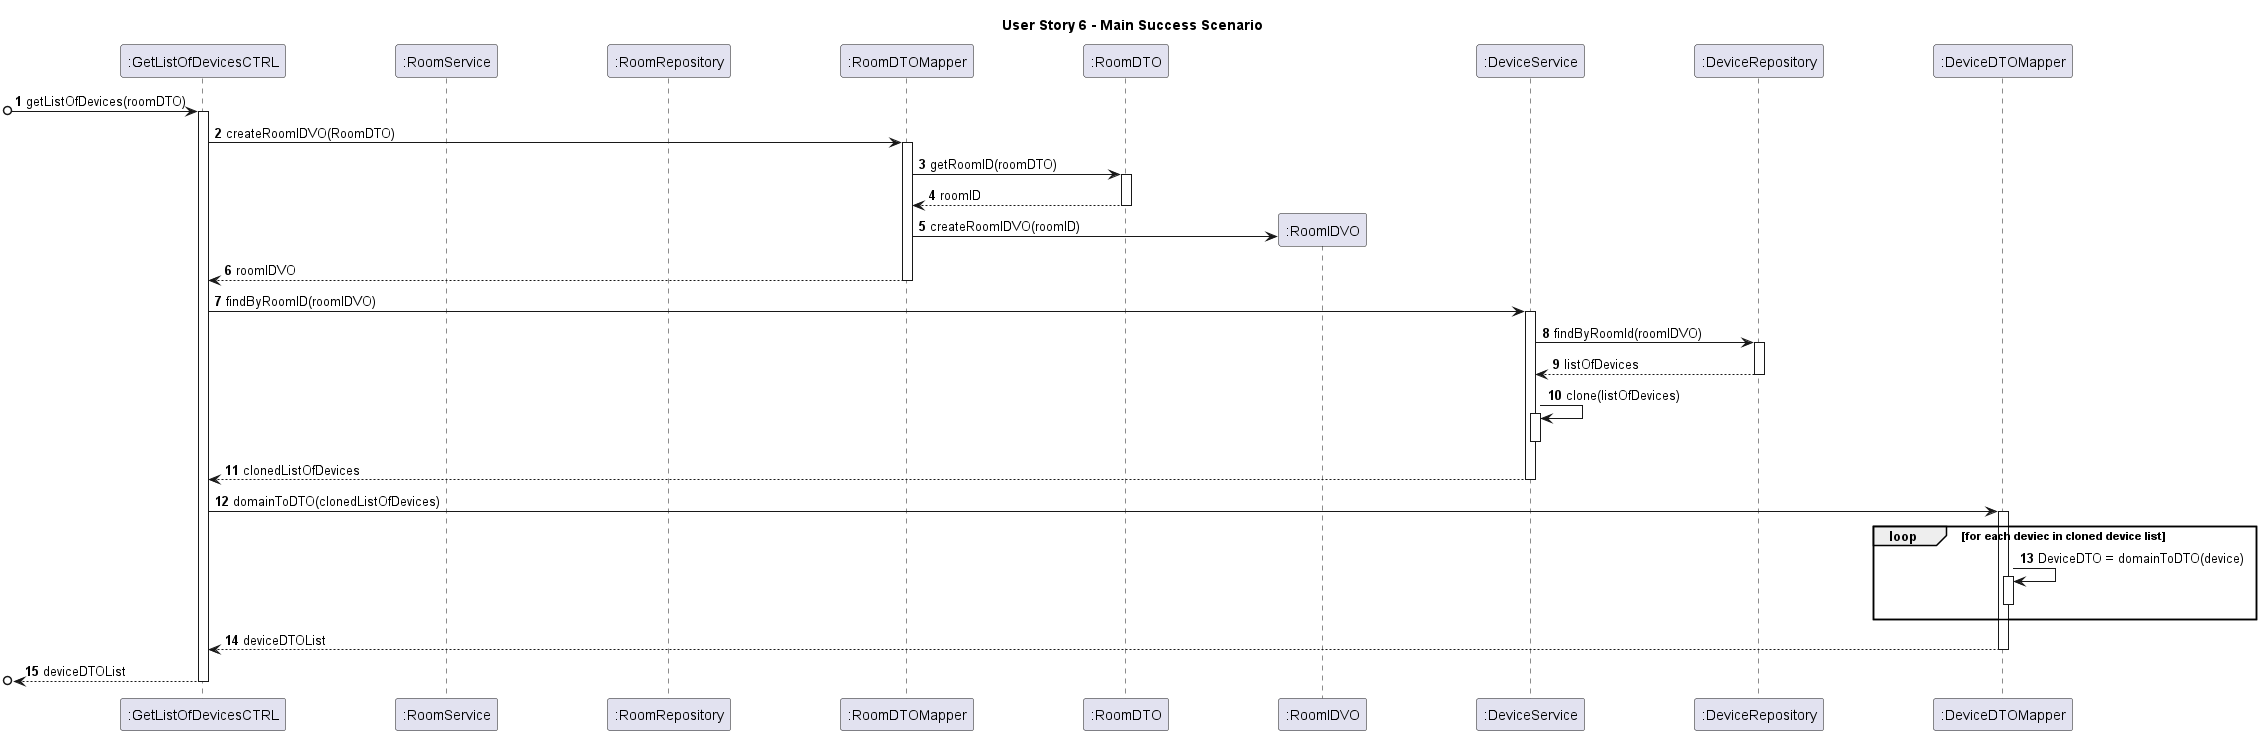

The diagram above was rendered by PlantUML. Its source (embedded in the PNG):
@startuml

skinparam ParticipantPadding 50
autonumber
title User Story 6 - Main Success Scenario

participant ":GetListOfDevicesCTRL" as C
participant ":RoomService" as RS
participant ":RoomRepository" as RR
participant ":RoomDTOMapper" as RM
participant ":RoomDTO" as RDTO
participant ":RoomIDVO" as RID
participant ":DeviceService" as DS
participant ":DeviceRepository" as DR
participant ":DeviceDTOMapper" as DM



[o-> C : getListOfDevices(roomDTO)
activate C

C -> RM : createRoomIDVO(RoomDTO)
activate RM

RM -> RDTO : getRoomID(roomDTO)
activate RDTO

RDTO --> RM : roomID
deactivate RDTO

RM -> RID ** : createRoomIDVO(roomID)

RM --> C : roomIDVO
deactivate RM


C -> DS : findByRoomID(roomIDVO)
activate DS

DS -> DR : findByRoomId(roomIDVO)
activate DR


DR --> DS : listOfDevices

deactivate DR


DS -> DS : clone(listOfDevices)
activate DS
deactivate DS
DS --> C : clonedListOfDevices

deactivate DS

C -> DM : domainToDTO(clonedListOfDevices)

activate DM
loop for each deviec in cloned device list
DM -> DM : DeviceDTO = domainToDTO(device)
activate DM
deactivate DM

end loop
DM --> C : deviceDTOList
deactivate DM


[o<-- C : deviceDTOList

deactivate C


@enduml